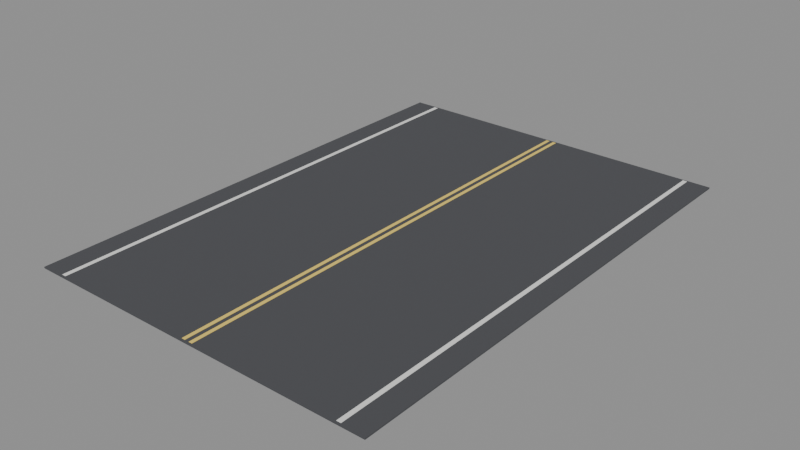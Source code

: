 # Source: SM_LA_Road_Straight.blend  (saved by Blender 5.0.119; exported with 4.5.12 LTS)
import bpy
from mathutils import Matrix  # noqa: F401  (used for matrix-valued properties, if any)

bpy.ops.wm.read_factory_settings(use_empty=True)
scene = bpy.context.scene
scene.name = 'Scene'

# ---- images (referenced by path relative to the original .blend; pixels are not part of the script)
import os
ASSET_DIR = os.environ.get("B2B_ASSET_DIR", "")  # directory of the original .blend (textures are referenced by path, not embedded)
HERE = os.path.dirname(os.path.abspath(__file__))  # packed textures are extracted next to this script under _unpacked/

def load_image(name, relpath, width, height, colorspace="sRGB"):
    """Load a texture the original file referenced (path relative to the .blend, or extracted next to this script)."""
    p = next((c for c in (os.path.join(HERE, relpath), os.path.join(ASSET_DIR, relpath)) if relpath and os.path.exists(c)), "")
    if p:
        img = bpy.data.images.load(p, check_existing=True)
        img.name = name
    else:  # same state as the original file: an image datablock whose file is absent (Cycles renders it pink)
        img = bpy.data.images.new(name, width, height)
        img.source = "FILE"
        img.filepath = "//" + (relpath or name)
    img.colorspace_settings.name = colorspace
    return img
img_t_la_asphalt_d = load_image('T_LA_Asphalt_D', '_unpacked/T_LA_Asphalt_D.f638de88.jpg', 512, 512, 'sRGB')
img_t_la_asphalt_orm = load_image('T_LA_Asphalt_ORM', '_unpacked/T_LA_Asphalt_ORM.61ab0f6d.jpg', 512, 512, 'Non-Color')
img_t_la_asphalt_n = load_image('T_LA_Asphalt_N', '_unpacked/T_LA_Asphalt_N.d67929b0.png', 512, 512, 'Non-Color')

# ---- materials (node trees are filled in below, after node groups)
mat_m_la_asphalt = bpy.data.materials.new('M_LA_Asphalt')
mat_m_la_roadlineyellow = bpy.data.materials.new('M_LA_RoadLineYellow')
mat_m_la_roadlinewhite = bpy.data.materials.new('M_LA_RoadLineWhite')

# ---- node groups
ng_gltf_settings = bpy.data.node_groups.new('glTF Settings', 'ShaderNodeTree')
_s = ng_gltf_settings.interface.new_socket(name='Occlusion', in_out='INPUT', socket_type='NodeSocketFloat')
_N = ng_gltf_settings.nodes; _L = ng_gltf_settings.links

# ---- material node trees
mat_m_la_asphalt.use_nodes = True; mat_m_la_asphalt.node_tree.nodes.clear()
_N = mat_m_la_asphalt.node_tree.nodes; _L = mat_m_la_asphalt.node_tree.links
n0 = _N.new('ShaderNodeBsdfPrincipled'); n0.name = 'Principled BSDF'; n0.location = (-200, 100)
n1 = _N.new('ShaderNodeOutputMaterial'); n1.name = 'Material Output'; n1.location = (200, 100)
n2 = _N.new('ShaderNodeTexImage'); n2.name = 'Image Texture'; n2.location = (-450, 260)
n2.image = img_t_la_asphalt_d
n3 = _N.new('ShaderNodeTexImage'); n3.name = 'Image Texture.001'; n3.location = (-560, -40)
n3.image = img_t_la_asphalt_orm
n4 = _N.new('ShaderNodeSeparateColor'); n4.name = 'Separate Color'; n4.location = (-280, -40)
n5 = _N.new('ShaderNodeGroup'); n5.name = 'Group'; n5.location = (0, -240)
n5.node_tree = ng_gltf_settings
n6 = _N.new('ShaderNodeTexImage'); n6.name = 'Image Texture.002'; n6.location = (-520, -340)
n6.image = img_t_la_asphalt_n
n7 = _N.new('ShaderNodeNormalMap'); n7.name = 'Normal Map'; n7.location = (-240, -340)
n7.inputs[0].default_value = 0.9
_L.new(n0.outputs[0], n1.inputs[0])
_L.new(n2.outputs[0], n0.inputs[0])
_L.new(n3.outputs[0], n4.inputs[0])
_L.new(n4.outputs[1], n0.inputs[2])
_L.new(n4.outputs[2], n0.inputs[1])
_L.new(n4.outputs[0], n5.inputs[0])
_L.new(n6.outputs[0], n7.inputs[1])
_L.new(n7.outputs[0], n0.inputs[5])
n1.is_active_output = True
mat_m_la_roadlineyellow.use_nodes = True; mat_m_la_roadlineyellow.node_tree.nodes.clear()
_N = mat_m_la_roadlineyellow.node_tree.nodes; _L = mat_m_la_roadlineyellow.node_tree.links
n0 = _N.new('ShaderNodeBsdfPrincipled'); n0.name = 'Principled BSDF'; n0.location = (-200, 100)
n0.inputs[0].default_value = (0.85, 0.64, 0.14, 1.0)
n0.inputs[2].default_value = 0.72
n1 = _N.new('ShaderNodeOutputMaterial'); n1.name = 'Material Output'; n1.location = (200, 100)
_L.new(n0.outputs[0], n1.inputs[0])
n1.is_active_output = True
mat_m_la_roadlinewhite.use_nodes = True; mat_m_la_roadlinewhite.node_tree.nodes.clear()
_N = mat_m_la_roadlinewhite.node_tree.nodes; _L = mat_m_la_roadlinewhite.node_tree.links
n0 = _N.new('ShaderNodeBsdfPrincipled'); n0.name = 'Principled BSDF'; n0.location = (-200, 100)
n0.inputs[0].default_value = (0.82, 0.82, 0.8, 1.0)
n0.inputs[2].default_value = 0.75
n1 = _N.new('ShaderNodeOutputMaterial'); n1.name = 'Material Output'; n1.location = (200, 100)
_L.new(n0.outputs[0], n1.inputs[0])
n1.is_active_output = True

# ---- meshes
me_sm_la_road_straight_mesh = bpy.data.meshes.new('SM_LA_Road_Straight_Mesh')
me_sm_la_road_straight_mesh.from_pydata([(-5.0, -7.0, 0.0), (-5.0, -7.0, 0.04), (-5.0, 7.0, 0.0), (-5.0, 7.0, 0.04), (5.0, -7.0, 0.0), (5.0, -7.0, 0.04), (5.0, 7.0, 0.0), (5.0, 7.0, 0.04), (-0.16, -6.95, 0.041), (-0.16, -6.95, 0.045), (-0.16, 6.95, 0.041), (-0.16, 6.95, 0.045), (-0.06, -6.95, 0.041), (-0.06, -6.95, 0.045), (-0.06, 6.95, 0.041), (-0.06, 6.95, 0.045), (0.06, -6.95, 0.041), (0.06, -6.95, 0.045), (0.06, 6.95, 0.041), (0.06, 6.95, 0.045), (0.16, -6.95, 0.041), (0.16, -6.95, 0.045), (0.16, 6.95, 0.041), (0.16, 6.95, 0.045), (-4.36, -6.95, 0.041), (-4.36, -6.95, 0.045), (-4.36, 6.95, 0.041), (-4.36, 6.95, 0.045), (-4.24, -6.95, 0.041), (-4.24, -6.95, 0.045), (-4.24, 6.95, 0.041), (-4.24, 6.95, 0.045), (4.24, -6.95, 0.041), (4.24, -6.95, 0.045), (4.24, 6.95, 0.041), (4.24, 6.95, 0.045), (4.36, -6.95, 0.041), (4.36, -6.95, 0.045), (4.36, 6.95, 0.041), (4.36, 6.95, 0.045)], [], [(0, 1, 3, 2), (2, 3, 7, 6), (6, 7, 5, 4), (4, 5, 1, 0), (2, 6, 4, 0), (7, 3, 1, 5), (8, 9, 11, 10), (10, 11, 15, 14), (14, 15, 13, 12), (12, 13, 9, 8), (10, 14, 12, 8), (15, 11, 9, 13), (16, 17, 19, 18), (18, 19, 23, 22), (22, 23, 21, 20), (20, 21, 17, 16), (18, 22, 20, 16), (23, 19, 17, 21), (24, 25, 27, 26), (26, 27, 31, 30), (30, 31, 29, 28), (28, 29, 25, 24), (26, 30, 28, 24), (31, 27, 25, 29), (32, 33, 35, 34), (34, 35, 39, 38), (38, 39, 37, 36), (36, 37, 33, 32), (34, 38, 36, 32), (39, 35, 33, 37)])
me_sm_la_road_straight_mesh.polygons.foreach_set('material_index', [0, 0, 0, 0, 0, 0, 1, 1, 1, 1, 1, 1, 1, 1, 1, 1, 1, 1, 2, 2, 2, 2, 2, 2, 2, 2, 2, 2, 2, 2])
_uv = me_sm_la_road_straight_mesh.uv_layers.new(name='UVMap')
_uv.uv.foreach_set('vector', [0.9459, 0.696, 0.9442, 0.696, 0.9442, 0.0, 0.9459, 0.0, 1.0, 0.4971, 0.9983, 0.4971, 0.9983, 4.614e-09, 1.0, 4.886e-09, 0.9525, 0.696, 0.9508, 0.696, 0.9508, 5.428e-10, 0.9525, 5.428e-10, 1.0, 1.0, 0.9983, 1.0, 0.9983, 0.5029, 1.0, 0.5029, 0.4286, 0.696, 1.872e-09, 0.696, 1.872e-09, 1.194e-08, 0.4286, 1.194e-08, 0.8621, 0.696, 0.4335, 0.696, 0.4335, 1.194e-08, 0.8621, 1.194e-08, 0.9576, 0.691, 0.9575, 0.691, 0.9575, 1.086e-09, 0.9576, 1.086e-09, 0.02059, 0.7067, 0.02041, 0.7067, 0.02041, 0.7017, 0.02059, 0.7017, 0.9627, 0.691, 0.9626, 0.691, 0.9626, 1.629e-09, 0.9627, 1.629e-09, 0.02569, 0.7067, 0.02552, 0.7067, 0.02552, 0.7017, 0.02569, 0.7017, 0.9116, 0.691, 0.9073, 0.691, 0.9073, 1.194e-08, 0.9116, 1.194e-08, 0.9208, 0.691, 0.9165, 0.691, 0.9165, 1.194e-08, 0.9208, 1.194e-08, 0.9678, 0.691, 0.9677, 0.691, 0.9677, 1.9e-09, 0.9678, 1.9e-09, 0.03079, 0.7067, 0.03062, 0.7067, 0.03062, 0.7017, 0.03079, 0.7017, 0.9729, 0.691, 0.9728, 0.691, 0.9728, 2.443e-09, 0.9729, 2.443e-09, 0.0359, 0.7067, 0.03573, 0.7067, 0.03573, 0.7017, 0.0359, 0.7017, 0.93, 0.691, 0.9257, 0.691, 0.9257, 1.194e-08, 0.93, 1.194e-08, 0.9392, 0.691, 0.9349, 0.691, 0.9349, 1.194e-08, 0.9392, 1.194e-08, 0.978, 0.691, 0.9779, 0.691, 0.9779, 2.986e-09, 0.978, 2.986e-09, 0.0001714, 0.7077, 0.0, 0.7077, 2.34e-10, 0.7017, 0.0001714, 0.7017, 0.9831, 0.691, 0.983, 0.691, 0.983, 3.257e-09, 0.9831, 3.257e-09, 0.005275, 0.7077, 0.005104, 0.7077, 0.005104, 0.7017, 0.005275, 0.7017, 0.8721, 0.691, 0.867, 0.691, 0.867, 1.194e-08, 0.8721, 1.194e-08, 0.8822, 0.691, 0.8771, 0.691, 0.8771, 1.194e-08, 0.8822, 1.194e-08, 0.9882, 0.691, 0.9881, 0.691, 0.9881, 3.8e-09, 0.9882, 3.8e-09, 0.01038, 0.7077, 0.01021, 0.7077, 0.01021, 0.7017, 0.01038, 0.7017, 0.9934, 0.691, 0.9932, 0.691, 0.9932, 4.343e-09, 0.9934, 4.343e-09, 0.01548, 0.7077, 0.01531, 0.7077, 0.01531, 0.7017, 0.01548, 0.7017, 0.8923, 0.691, 0.8871, 0.691, 0.8871, 1.194e-08, 0.8923, 1.194e-08, 0.9024, 0.691, 0.8972, 0.691, 0.8972, 1.194e-08, 0.9024, 1.194e-08])
me_sm_la_road_straight_mesh.materials.append(mat_m_la_asphalt)
me_sm_la_road_straight_mesh.materials.append(mat_m_la_roadlineyellow)
me_sm_la_road_straight_mesh.materials.append(mat_m_la_roadlinewhite)
me_sm_la_road_straight_mesh.update()

# ---- objects
ob_sm_la_road_straight = bpy.data.objects.new('SM_LA_Road_Straight', None)
ob_sm_la_road_straight_mesh = bpy.data.objects.new('SM_LA_Road_Straight_Mesh', me_sm_la_road_straight_mesh)

# ---- transforms, parenting, visibility, modifiers, constraints
ob_sm_la_road_straight.location = (0.0, 0.0, 0.0)
ob_sm_la_road_straight_mesh.parent = ob_sm_la_road_straight
ob_sm_la_road_straight_mesh.location = (0.0, 0.0, 0.0)

# ---- collection membership
scene.collection.objects.link(ob_sm_la_road_straight)
scene.collection.objects.link(ob_sm_la_road_straight_mesh)

# ---- scene / render settings (as saved in the file)
scene.frame_start = 1; scene.frame_end = 250; scene.frame_set(1)
scene.render.engine = 'BLENDER_EEVEE_NEXT'
scene.render.fps = 30
scene.render.bake_bias = 0.0
scene.render.bake_samples = 0
scene.cycles.sampling_pattern = 'TABULATED_SOBOL'
scene.eevee.use_volume_custom_range = False
bpy.context.view_layer.update()

# ---- added for rendering (the .blend has no active camera and no usable light): camera, sun + grey world if the file has none
cam_auto = bpy.data.cameras.new('AutoCamera')
cam_auto.lens = 50.0
cam_auto.sensor_width = 36.0
cam_auto.clip_end = 1000.0
ob_auto_camera = bpy.data.objects.new('AutoCamera', cam_auto)
scene.collection.objects.link(ob_auto_camera)
ob_auto_camera.location = (15.9182, -19.1019, 12.7571)
ob_auto_camera.rotation_euler = (1.09748, -7.21219e-08, 0.694738)
scene.camera = ob_auto_camera
light_auto_sun = bpy.data.lights.new('AutoSun', 'SUN')
light_auto_sun.energy = 3.0
light_auto_sun.angle = 0.0523599
ob_auto_sun = bpy.data.objects.new('AutoSun', light_auto_sun)
scene.collection.objects.link(ob_auto_sun)
ob_auto_sun.rotation_euler = (0.872665, 0.174533, 0.523599)
if scene.world is None:
    world_auto = bpy.data.worlds.new('AutoWorld')
    world_auto.color = (0.3, 0.3, 0.3)
    scene.world = world_auto
bpy.context.view_layer.update()
